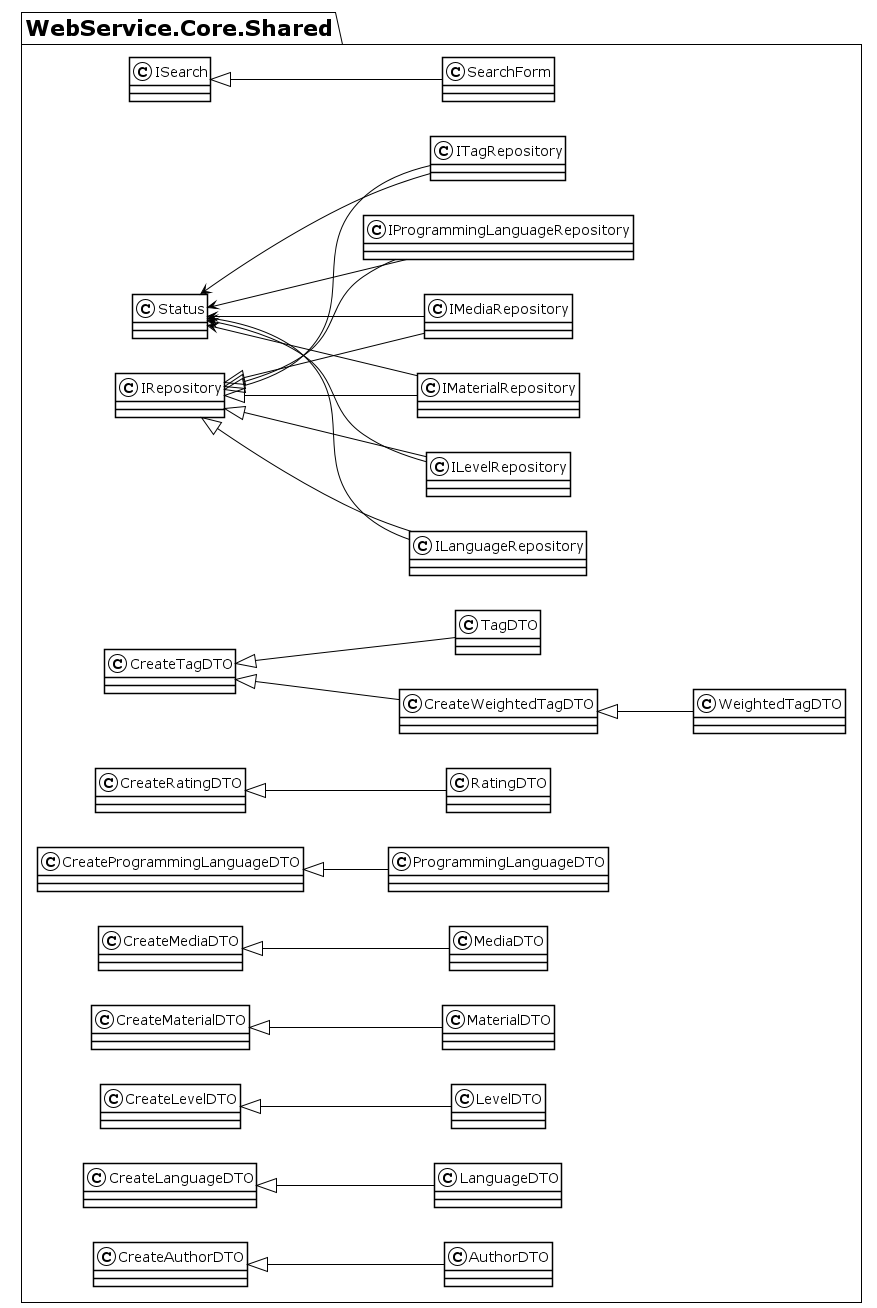

The diagram above was rendered by PlantUML. Its source (embedded in the PNG):
@startuml
!theme plain
left to right direction

package WebService.Core.Shared {
    class AuthorDTO
    class LanguageDTO
    class LevelDTO
    class MaterialDTO
    class MediaDTO
    class ProgrammingLanguageDTO
    class RatingDTO
    class TagDTO
    class WeightedTagDTO

    class CreateAuthorDTO
    class CreateLanguageDTO
    class CreateLevelDTO
    class CreateMaterialDTO
    class CreateMediaDTO
    class CreateProgrammingLanguageDTO
    class CreateRatingDTO
    class CreateTagDTO
    class CreateWeightedTagDTO

    class SearchForm
    class Status
    class ISearch
    class ILanguageRepository
    class ILevelRepository
    class IMaterialRepository
    class IMediaRepository
    class IProgrammingLanguageRepository
    class IRepository
    class ITagRepository
}

AuthorDTO -u-|> CreateAuthorDTO
LanguageDTO -u-|> CreateLanguageDTO
LevelDTO -u-|> CreateLevelDTO
MaterialDTO -u-|> CreateMaterialDTO
MediaDTO -u-|> CreateMediaDTO
ProgrammingLanguageDTO -u-|> CreateProgrammingLanguageDTO
RatingDTO -u-|> CreateRatingDTO
TagDTO -u-|> CreateTagDTO
WeightedTagDTO -u-|> CreateWeightedTagDTO
CreateWeightedTagDTO -u-|> CreateTagDTO

ILanguageRepository -u-|> IRepository
ILevelRepository -u-|> IRepository
IMaterialRepository -u-|> IRepository
IMediaRepository -u-|> IRepository
IProgrammingLanguageRepository -u-|> IRepository
ITagRepository -u-|> IRepository

ILanguageRepository -u-> Status
ILevelRepository -u-> Status
IMaterialRepository -u-> Status
IMediaRepository -u-> Status
IProgrammingLanguageRepository -u-> Status
ITagRepository -u-> Status

SearchForm -u-|> ISearch

@enduml